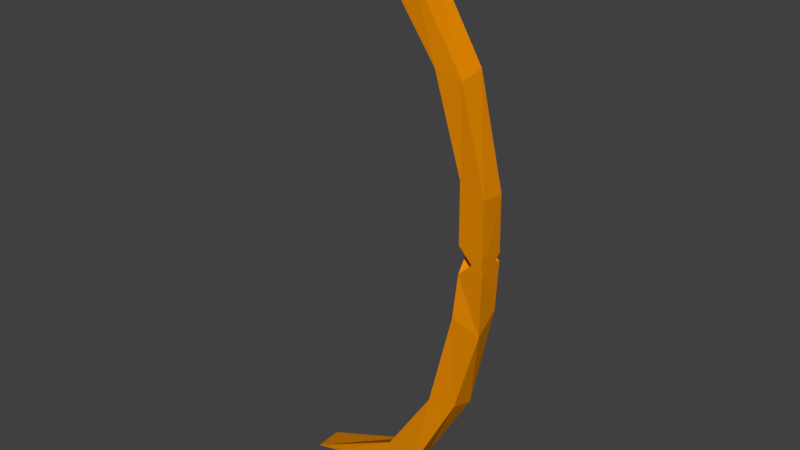 # Source: Bow.blend  (saved by Blender 2.77.0; exported with 4.5.12 LTS)
import bpy
from mathutils import Matrix  # noqa: F401  (used for matrix-valued properties, if any)

bpy.ops.wm.read_factory_settings(use_empty=True)
scene = bpy.context.scene
scene.name = 'Scene'

# ---- collections
col_collection_1 = bpy.data.collections.new('Collection 1'); scene.collection.children.link(col_collection_1)

# ---- materials (node trees are filled in below, after node groups)
mat_wood = bpy.data.materials.new('Wood')
mat_wood.alpha_threshold = 0.0
mat_wood.use_transparent_shadow = False
mat_wood.diffuse_color = (0.8, 0.257, 0.001106, 1.0)
mat_wood.roughness = 0.5

# ---- material node trees

# ---- world
world_world = bpy.data.worlds.new('World'); scene.world = world_world
world_world.color = (0.05088, 0.05088, 0.05088)
world_world.use_sun_shadow = False
world_world.sun_shadow_jitter_overblur = 0.0
world_world.cycles.sampling_method = 'MANUAL'

# ---- meshes
me_cube_002 = bpy.data.meshes.new('Cube.002')
me_cube_002.from_pydata([(2.938, -0.8632, -0.4557), (0.9715, -1.029, 0.2295), (2.899, 0.9414, -0.4841), (0.9672, 1.048, 0.2129), (4.828, -0.9612, -0.5354), (2.959, -0.9311, 0.1832), (4.804, 0.9389, -0.5526), (2.969, 0.9663, 0.22), (-2.709, -0.9841, 0.7382), (-2.719, 1.104, 0.6213), (-0.7024, 1.085, 0.8096), (-0.7047, -1.061, 0.7846), (2.784, 1.121, -1.129), (3.001, -0.8952, -0.8985), (4.858, 0.9596, -0.966), (4.988, -1.085, -1.088), (-9.98, -1.035, 1.12), (-10.1, 1.11, 1.123), (-7.923, 1.056, 1.176), (-7.924, -1.047, 1.166), (2.794, -1.15, -1.44), (0.9564, -1.094, -2.171), (2.856, 1.027, -1.485), (0.9731, 1.022, -2.236), (4.885, -1.015, -1.506), (2.951, -0.9003, -2.151), (4.727, 0.8667, -1.392), (2.966, 0.9539, -2.207), (-2.71, -0.9949, -2.728), (-2.703, 0.9173, -2.803), (-0.7006, 1.105, -2.83), (-0.6984, -1.129, -2.854), (2.79, 1.115, -0.8773), (3.008, -0.8876, -1.109), (4.866, 0.9673, -1.027), (4.984, -1.081, -0.9152), (-9.956, -1.02, -3.119), (-10.03, 1.067, -3.121), (-7.926, 0.9745, -3.092), (-7.926, -0.9512, -3.069)], [], [(1, 3, 2, 0), (3, 7, 6, 2), (7, 5, 4, 6), (5, 1, 0, 4), (0, 2, 12, 13), (3, 1, 8, 9), (11, 10, 18, 19), (1, 5, 11, 8), (7, 3, 9, 10), (5, 7, 10, 11), (13, 12, 14, 15), (2, 6, 14, 12), (4, 0, 13, 15), (6, 4, 15, 14), (19, 18, 17, 16), (9, 8, 16, 17), (8, 11, 19, 16), (10, 9, 17, 18), (21, 20, 22, 23), (23, 22, 26, 27), (27, 26, 24, 25), (25, 24, 20, 21), (20, 33, 32, 22), (23, 29, 28, 21), (31, 39, 38, 30), (21, 28, 31, 25), (27, 30, 29, 23), (25, 31, 30, 27), (33, 35, 34, 32), (22, 32, 34, 26), (24, 35, 33, 20), (26, 34, 35, 24), (39, 36, 37, 38), (29, 37, 36, 28), (28, 36, 39, 31), (30, 38, 37, 29)])
me_cube_002.materials.append(mat_wood)
me_cube_002.use_remesh_preserve_volume = False
me_cube_002.use_remesh_preserve_attributes = False
me_cube_002.use_mirror_vertex_groups = False
me_cube_002.update()

# ---- objects
ob_cube = bpy.data.objects.new('Cube', me_cube_002)

# ---- transforms, parenting, visibility, modifiers, constraints
ob_cube.location = (0.0, 0.0, 1.0)
ob_cube.scale = (0.1, 0.1, 1.0)
ob_cube.lineart.crease_threshold = 0.0

# ---- collection membership
col_collection_1.objects.link(ob_cube)

# ---- scene / render settings (as saved in the file)
scene.frame_start = 1; scene.frame_end = 250; scene.frame_set(1)
scene.render.engine = 'BLENDER_EEVEE_NEXT'
scene.render.resolution_percentage = 50
scene.render.dither_intensity = 0.0
scene.cycles.use_denoising = False
scene.cycles.samples = 128
scene.cycles.sampling_pattern = 'TABULATED_SOBOL'
scene.cycles.light_sampling_threshold = 0.0
scene.cycles.use_adaptive_sampling = False
scene.cycles.use_light_tree = False
scene.cycles.blur_glossy = 0.0
scene.cycles.sample_clamp_indirect = 0.0
scene.view_settings.view_transform = 'Standard'
bpy.context.view_layer.update()

# ---- added for rendering (the .blend has no active camera and no usable light): camera, sun
cam_auto = bpy.data.cameras.new('AutoCamera')
cam_auto.lens = 50.0
cam_auto.sensor_width = 36.0
cam_auto.clip_end = 1000.0
ob_auto_camera = bpy.data.objects.new('AutoCamera', cam_auto)
scene.collection.objects.link(ob_auto_camera)
ob_auto_camera.location = (3.96341, -5.06417, 3.40241)
ob_auto_camera.rotation_euler = (1.09748, -7.21219e-08, 0.694738)
scene.camera = ob_auto_camera
light_auto_sun = bpy.data.lights.new('AutoSun', 'SUN')
light_auto_sun.energy = 3.0
light_auto_sun.angle = 0.0523599
ob_auto_sun = bpy.data.objects.new('AutoSun', light_auto_sun)
scene.collection.objects.link(ob_auto_sun)
ob_auto_sun.rotation_euler = (0.872665, 0.174533, 0.523599)
bpy.context.view_layer.update()
